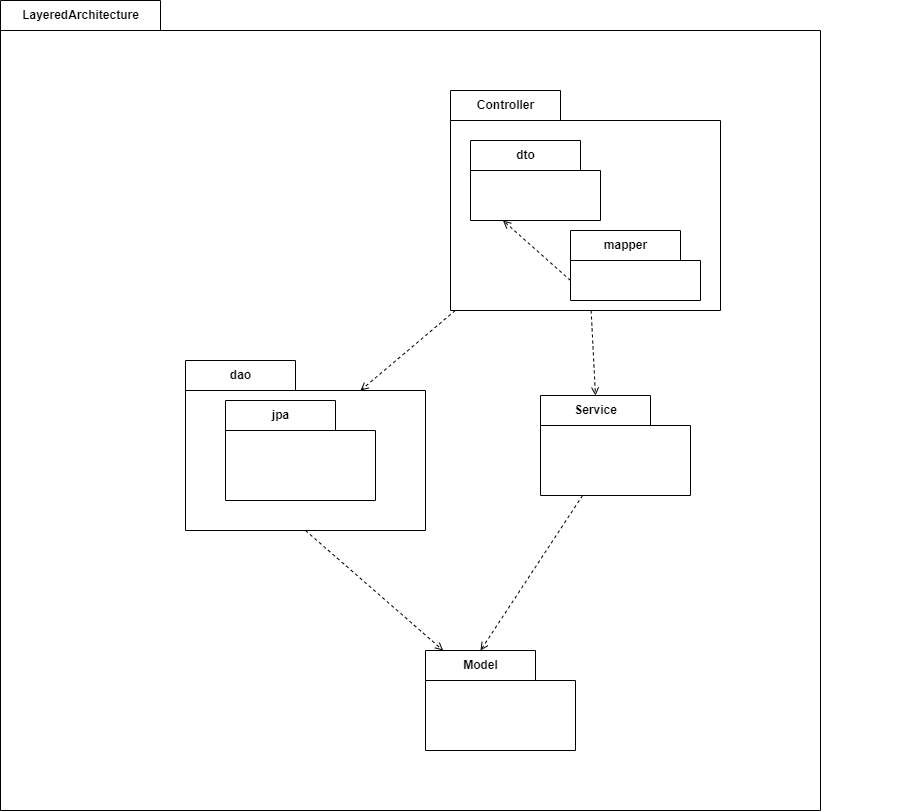

The diagram above was exported from draw.io. Its source (the exported page's mxGraphModel, read from the mxfile embedded in the PNG):
<mxGraphModel dx="2272" dy="1784" grid="1" gridSize="10" guides="1" tooltips="1" connect="1" arrows="1" fold="1" page="1" pageScale="1" pageWidth="850" pageHeight="1100" math="0" shadow="0">
  <root>
    <mxCell id="0" />
    <mxCell id="1" parent="0" />
    <mxCell id="HZbzxkCtO7FAajBZ-IpV-15" value="LayeredArchitecture" style="shape=folder;fontStyle=1;tabWidth=160;tabHeight=30;tabPosition=left;html=1;boundedLbl=1;labelInHeader=1;container=1;collapsible=0;" vertex="1" parent="1">
      <mxGeometry x="-610" y="-20" width="820" height="810" as="geometry" />
    </mxCell>
    <mxCell id="HZbzxkCtO7FAajBZ-IpV-16" value="" style="html=1;strokeColor=none;resizeWidth=1;resizeHeight=1;fillColor=none;part=1;connectable=0;allowArrows=0;deletable=0;" vertex="1" parent="HZbzxkCtO7FAajBZ-IpV-15">
      <mxGeometry width="730.0000000000001" height="567" relative="1" as="geometry">
        <mxPoint y="30" as="offset" />
      </mxGeometry>
    </mxCell>
    <mxCell id="HZbzxkCtO7FAajBZ-IpV-1" value="Controller" style="shape=folder;fontStyle=1;tabWidth=110;tabHeight=30;tabPosition=left;html=1;boundedLbl=1;labelInHeader=1;container=1;collapsible=0;" vertex="1" parent="HZbzxkCtO7FAajBZ-IpV-15">
      <mxGeometry x="450" y="90" width="270" height="220" as="geometry" />
    </mxCell>
    <mxCell id="HZbzxkCtO7FAajBZ-IpV-2" value="" style="html=1;strokeColor=none;resizeWidth=1;resizeHeight=1;fillColor=none;part=1;connectable=0;allowArrows=0;deletable=0;" vertex="1" parent="HZbzxkCtO7FAajBZ-IpV-1">
      <mxGeometry width="468.00000000000006" height="330" relative="1" as="geometry">
        <mxPoint y="30" as="offset" />
      </mxGeometry>
    </mxCell>
    <mxCell id="HZbzxkCtO7FAajBZ-IpV-3" value="dto" style="shape=folder;fontStyle=1;tabWidth=110;tabHeight=30;tabPosition=left;html=1;boundedLbl=1;labelInHeader=1;container=1;collapsible=0;" vertex="1" parent="HZbzxkCtO7FAajBZ-IpV-1">
      <mxGeometry x="20" y="50" width="130" height="80" as="geometry" />
    </mxCell>
    <mxCell id="HZbzxkCtO7FAajBZ-IpV-4" value="" style="html=1;strokeColor=none;resizeWidth=1;resizeHeight=1;fillColor=none;part=1;connectable=0;allowArrows=0;deletable=0;" vertex="1" parent="HZbzxkCtO7FAajBZ-IpV-3">
      <mxGeometry width="130" height="56" relative="1" as="geometry">
        <mxPoint y="30" as="offset" />
      </mxGeometry>
    </mxCell>
    <mxCell id="HZbzxkCtO7FAajBZ-IpV-5" value="mapper" style="shape=folder;fontStyle=1;tabWidth=110;tabHeight=30;tabPosition=left;html=1;boundedLbl=1;labelInHeader=1;container=1;collapsible=0;" vertex="1" parent="HZbzxkCtO7FAajBZ-IpV-1">
      <mxGeometry x="120" y="140" width="130" height="70" as="geometry" />
    </mxCell>
    <mxCell id="HZbzxkCtO7FAajBZ-IpV-6" value="" style="html=1;strokeColor=none;resizeWidth=1;resizeHeight=1;fillColor=none;part=1;connectable=0;allowArrows=0;deletable=0;" vertex="1" parent="HZbzxkCtO7FAajBZ-IpV-5">
      <mxGeometry width="130" height="49" relative="1" as="geometry">
        <mxPoint y="30" as="offset" />
      </mxGeometry>
    </mxCell>
    <mxCell id="HZbzxkCtO7FAajBZ-IpV-17" value="" style="html=1;verticalAlign=bottom;labelBackgroundColor=none;endArrow=open;endFill=0;dashed=1;rounded=0;exitX=0;exitY=0;exitDx=0;exitDy=50;exitPerimeter=0;entryX=0.25;entryY=1;entryDx=0;entryDy=0;entryPerimeter=0;" edge="1" parent="HZbzxkCtO7FAajBZ-IpV-1" source="HZbzxkCtO7FAajBZ-IpV-5" target="HZbzxkCtO7FAajBZ-IpV-3">
      <mxGeometry width="160" relative="1" as="geometry">
        <mxPoint x="-170" y="220" as="sourcePoint" />
        <mxPoint x="-10" y="220" as="targetPoint" />
      </mxGeometry>
    </mxCell>
    <mxCell id="HZbzxkCtO7FAajBZ-IpV-7" value="dao" style="shape=folder;fontStyle=1;tabWidth=110;tabHeight=30;tabPosition=left;html=1;boundedLbl=1;labelInHeader=1;container=1;collapsible=0;" vertex="1" parent="HZbzxkCtO7FAajBZ-IpV-15">
      <mxGeometry x="185" y="360" width="240" height="170" as="geometry" />
    </mxCell>
    <mxCell id="HZbzxkCtO7FAajBZ-IpV-8" value="" style="html=1;strokeColor=none;resizeWidth=1;resizeHeight=1;fillColor=none;part=1;connectable=0;allowArrows=0;deletable=0;" vertex="1" parent="HZbzxkCtO7FAajBZ-IpV-7">
      <mxGeometry width="240" height="119" relative="1" as="geometry">
        <mxPoint y="30" as="offset" />
      </mxGeometry>
    </mxCell>
    <mxCell id="HZbzxkCtO7FAajBZ-IpV-9" value="jpa" style="shape=folder;fontStyle=1;tabWidth=110;tabHeight=30;tabPosition=left;html=1;boundedLbl=1;labelInHeader=1;container=1;collapsible=0;" vertex="1" parent="HZbzxkCtO7FAajBZ-IpV-7">
      <mxGeometry x="40" y="40" width="150" height="100" as="geometry" />
    </mxCell>
    <mxCell id="HZbzxkCtO7FAajBZ-IpV-10" value="" style="html=1;strokeColor=none;resizeWidth=1;resizeHeight=1;fillColor=none;part=1;connectable=0;allowArrows=0;deletable=0;" vertex="1" parent="HZbzxkCtO7FAajBZ-IpV-9">
      <mxGeometry width="150" height="70" relative="1" as="geometry">
        <mxPoint y="30" as="offset" />
      </mxGeometry>
    </mxCell>
    <mxCell id="HZbzxkCtO7FAajBZ-IpV-13" value="Service" style="shape=folder;fontStyle=1;tabWidth=110;tabHeight=30;tabPosition=left;html=1;boundedLbl=1;labelInHeader=1;container=1;collapsible=0;" vertex="1" parent="HZbzxkCtO7FAajBZ-IpV-15">
      <mxGeometry x="540" y="395" width="150" height="100" as="geometry" />
    </mxCell>
    <mxCell id="HZbzxkCtO7FAajBZ-IpV-14" value="" style="html=1;strokeColor=none;resizeWidth=1;resizeHeight=1;fillColor=none;part=1;connectable=0;allowArrows=0;deletable=0;" vertex="1" parent="HZbzxkCtO7FAajBZ-IpV-13">
      <mxGeometry width="150" height="70" relative="1" as="geometry">
        <mxPoint y="30" as="offset" />
      </mxGeometry>
    </mxCell>
    <mxCell id="HZbzxkCtO7FAajBZ-IpV-11" value="Model" style="shape=folder;fontStyle=1;tabWidth=110;tabHeight=30;tabPosition=left;html=1;boundedLbl=1;labelInHeader=1;container=1;collapsible=0;" vertex="1" parent="HZbzxkCtO7FAajBZ-IpV-15">
      <mxGeometry x="425" y="650" width="150" height="100" as="geometry" />
    </mxCell>
    <mxCell id="HZbzxkCtO7FAajBZ-IpV-12" value="" style="html=1;strokeColor=none;resizeWidth=1;resizeHeight=1;fillColor=none;part=1;connectable=0;allowArrows=0;deletable=0;" vertex="1" parent="HZbzxkCtO7FAajBZ-IpV-11">
      <mxGeometry width="150" height="70" relative="1" as="geometry">
        <mxPoint y="30" as="offset" />
      </mxGeometry>
    </mxCell>
    <mxCell id="HZbzxkCtO7FAajBZ-IpV-19" value="" style="html=1;verticalAlign=bottom;labelBackgroundColor=none;endArrow=open;endFill=0;dashed=1;rounded=0;exitX=0.5;exitY=1;exitDx=0;exitDy=0;exitPerimeter=0;" edge="1" parent="HZbzxkCtO7FAajBZ-IpV-15" source="HZbzxkCtO7FAajBZ-IpV-7" target="HZbzxkCtO7FAajBZ-IpV-11">
      <mxGeometry width="160" relative="1" as="geometry">
        <mxPoint x="280" y="440" as="sourcePoint" />
        <mxPoint x="440" y="440" as="targetPoint" />
      </mxGeometry>
    </mxCell>
    <mxCell id="HZbzxkCtO7FAajBZ-IpV-20" value="" style="html=1;verticalAlign=bottom;labelBackgroundColor=none;endArrow=open;endFill=0;dashed=1;rounded=0;entryX=0;entryY=0;entryDx=55;entryDy=0;entryPerimeter=0;" edge="1" parent="HZbzxkCtO7FAajBZ-IpV-15" source="HZbzxkCtO7FAajBZ-IpV-13" target="HZbzxkCtO7FAajBZ-IpV-11">
      <mxGeometry width="160" relative="1" as="geometry">
        <mxPoint x="280" y="440" as="sourcePoint" />
        <mxPoint x="440" y="440" as="targetPoint" />
      </mxGeometry>
    </mxCell>
    <mxCell id="HZbzxkCtO7FAajBZ-IpV-21" value="" style="html=1;verticalAlign=bottom;labelBackgroundColor=none;endArrow=open;endFill=0;dashed=1;rounded=0;entryX=0;entryY=0;entryDx=55;entryDy=0;entryPerimeter=0;" edge="1" parent="HZbzxkCtO7FAajBZ-IpV-15" source="HZbzxkCtO7FAajBZ-IpV-1" target="HZbzxkCtO7FAajBZ-IpV-13">
      <mxGeometry width="160" relative="1" as="geometry">
        <mxPoint x="280" y="440" as="sourcePoint" />
        <mxPoint x="440" y="440" as="targetPoint" />
      </mxGeometry>
    </mxCell>
    <mxCell id="HZbzxkCtO7FAajBZ-IpV-22" value="" style="html=1;verticalAlign=bottom;labelBackgroundColor=none;endArrow=open;endFill=0;dashed=1;rounded=0;entryX=0;entryY=0;entryDx=175;entryDy=30;entryPerimeter=0;" edge="1" parent="HZbzxkCtO7FAajBZ-IpV-15" source="HZbzxkCtO7FAajBZ-IpV-1" target="HZbzxkCtO7FAajBZ-IpV-7">
      <mxGeometry width="160" relative="1" as="geometry">
        <mxPoint x="280" y="440" as="sourcePoint" />
        <mxPoint x="440" y="440" as="targetPoint" />
      </mxGeometry>
    </mxCell>
  </root>
</mxGraphModel>